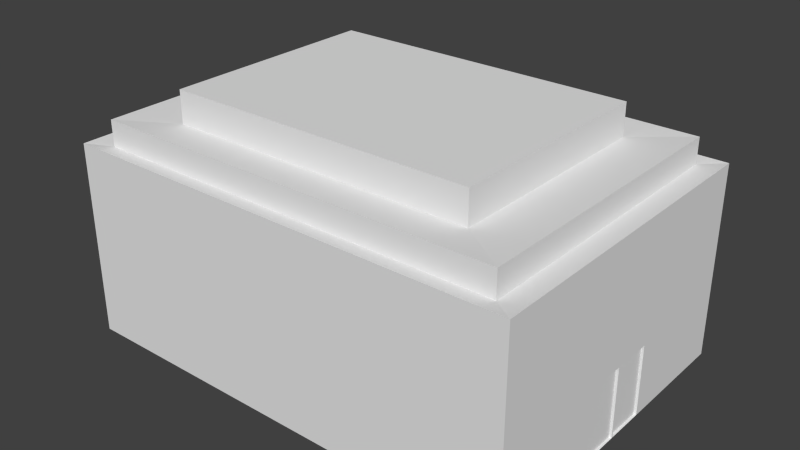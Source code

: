 # Source: House1ForCube.blend  (saved by Blender 2.76.0; exported with 4.5.12 LTS)
import bpy
from mathutils import Matrix  # noqa: F401  (used for matrix-valued properties, if any)

bpy.ops.wm.read_factory_settings(use_empty=True)
scene = bpy.context.scene
scene.name = 'Scene'

# ---- collections
col_collection_1 = bpy.data.collections.new('Collection 1'); scene.collection.children.link(col_collection_1)

# ---- materials (node trees are filled in below, after node groups)
mat_material = bpy.data.materials.new('Material')
mat_material.alpha_threshold = 0.0
mat_material.use_transparent_shadow = False
mat_material.roughness = 0.5
mat_material.line_color = (0.0, 0.0, 0.0, 1.0)

# ---- material node trees

# ---- world
world_world = bpy.data.worlds.new('World'); scene.world = world_world
world_world.color = (0.05088, 0.05088, 0.05088)
world_world.use_sun_shadow = False
world_world.sun_shadow_jitter_overblur = 0.0
world_world.cycles.sampling_method = 'MANUAL'
world_world.cycles.sample_map_resolution = 256

# ---- meshes
me_cube = bpy.data.meshes.new('Cube')
me_cube.from_pydata([(1.0, 1.0, -1.0), (1.0, -1.0, -1.0), (-1.815, -1.0, -1.0), (-1.815, 1.0, -1.0), (-1.815, 1.0, -1.189), (-1.815, -1.0, -1.189), (1.0, -1.0, -1.189), (1.0, 1.0, -1.189), (-1.815, 1.0, 0.0), (-1.815, -1.0, 0.0), (1.0, 1.0, 0.0), (1.0, -1.0, 0.0), (-1.677, 0.9019, -1.176), (-1.677, -0.9019, -1.176), (0.8619, -0.9019, -1.176), (0.8619, 0.9019, -1.176), (-1.677, 0.9019, -1.333), (-1.677, -0.9019, -1.333), (0.8619, -0.9019, -1.333), (0.8619, 0.9019, -1.333), (-1.358, 0.675, -1.319), (-1.358, -0.675, -1.319), (0.5425, -0.675, -1.319), (0.5425, 0.675, -1.319), (-1.358, 0.675, -1.516), (-1.358, -0.675, -1.516), (0.5425, -0.675, -1.516), (0.5425, 0.675, -1.516), (-1.815, 2.384e-07, 0.0), (-1.815, 2.384e-07, -0.4334), (-1.815, -0.25, -0.4334), (-1.815, 0.25, 0.0), (-1.815, -0.25, 0.0), (-1.815, 0.25, -0.4334), (-1.815, 0.003619, -0.4334), (-1.815, -0.003107, -0.4334), (-1.815, -0.003107, 0.0), (-1.815, 0.003283, 0.0), (-1.8, 0.25, 0.0), (-1.8, 0.25, -0.4334), (-1.8, 0.003619, -0.4334), (-1.8, 0.003283, 0.0), (-1.8, -0.25, -0.4334), (-1.8, -0.25, 0.0), (-1.8, -0.003107, -0.4334), (-1.8, -0.003107, 0.0)], [], [(0, 1, 6, 7), (30, 32, 43, 42), (1, 0, 10, 11), (1, 11, 9, 2), (33, 34, 40, 39), (0, 3, 8, 10), (4, 7, 15, 12), (2, 3, 4, 5), (1, 2, 5, 6), (3, 0, 7, 4), (13, 12, 16, 17), (4, 12, 13, 5), (6, 14, 15, 7), (5, 13, 14, 6), (18, 17, 21, 22), (12, 15, 19, 16), (14, 13, 17, 18), (15, 14, 18, 19), (21, 20, 24, 25), (19, 18, 22, 23), (17, 16, 20, 21), (16, 19, 23, 20), (27, 26, 25, 24), (20, 23, 27, 24), (22, 21, 25, 26), (23, 22, 26, 27), (31, 8, 3, 2, 9, 32, 30, 35, 29, 34, 33), (35, 36, 28, 29), (37, 34, 29, 28), (39, 40, 41, 38), (37, 31, 38, 41), (31, 33, 39, 38), (34, 37, 41, 40), (42, 43, 45, 44), (36, 35, 44, 45), (35, 30, 42, 44), (32, 36, 45, 43)])
me_cube.materials.append(mat_material)
me_cube.use_remesh_preserve_volume = False
me_cube.use_remesh_preserve_attributes = False
me_cube.use_mirror_vertex_groups = False
me_cube.update()

# ---- objects
ob_cube = bpy.data.objects.new('Cube', me_cube)

# ---- transforms, parenting, visibility, modifiers, constraints
ob_cube.location = (0.0, 0.0, 0.0)
ob_cube.scale = (-5.81, -5.81, -5.81)
ob_cube.lock_rotations_4d = False
ob_cube.empty_display_type = 'ARROWS'
ob_cube.lineart.crease_threshold = 0.0

# ---- collection membership
col_collection_1.objects.link(ob_cube)

# ---- scene / render settings (as saved in the file)
scene.frame_start = 1; scene.frame_end = 250; scene.frame_set(1)
scene.render.engine = 'BLENDER_EEVEE_NEXT'
scene.render.resolution_percentage = 50
scene.render.dither_intensity = 0.0
scene.cycles.use_denoising = False
scene.cycles.samples = 10
scene.cycles.sampling_pattern = 'TABULATED_SOBOL'
scene.cycles.light_sampling_threshold = 0.0
scene.cycles.use_adaptive_sampling = False
scene.cycles.use_light_tree = False
scene.cycles.blur_glossy = 0.0
scene.cycles.pixel_filter_type = 'GAUSSIAN'
scene.cycles.sample_clamp_indirect = 0.0
scene.view_settings.view_transform = 'Standard'
bpy.context.view_layer.update()

# ---- added for rendering (the .blend has no active camera and no usable light): camera, sun
cam_auto = bpy.data.cameras.new('AutoCamera')
cam_auto.lens = 50.0
cam_auto.sensor_width = 36.0
cam_auto.clip_end = 1000.0
ob_auto_camera = bpy.data.objects.new('AutoCamera', cam_auto)
scene.collection.objects.link(ob_auto_camera)
ob_auto_camera.location = (22.6425, -24.329, 20.6232)
ob_auto_camera.rotation_euler = (1.09748, -7.21219e-08, 0.694738)
scene.camera = ob_auto_camera
light_auto_sun = bpy.data.lights.new('AutoSun', 'SUN')
light_auto_sun.energy = 3.0
light_auto_sun.angle = 0.0523599
ob_auto_sun = bpy.data.objects.new('AutoSun', light_auto_sun)
scene.collection.objects.link(ob_auto_sun)
ob_auto_sun.rotation_euler = (0.872665, 0.174533, 0.523599)
bpy.context.view_layer.update()
